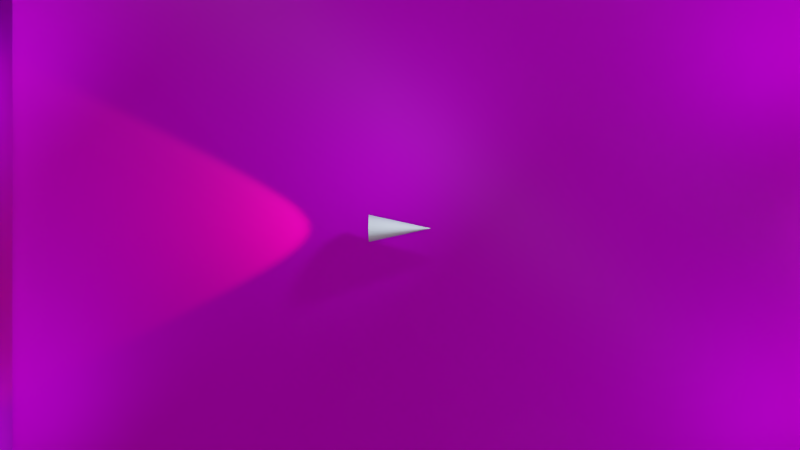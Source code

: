 # Source: prototype_1_armory.blend  (saved by Blender 2.79.0; exported with 4.5.12 LTS)
import bpy
from mathutils import Matrix  # noqa: F401  (used for matrix-valued properties, if any)

bpy.ops.wm.read_factory_settings(use_empty=True)
scene = bpy.context.scene
scene.name = 'Scene'

# ---- collections
col_collection_2 = bpy.data.collections.new('Collection 2'); scene.collection.children.link(col_collection_2)
col_collection_11 = bpy.data.collections.new('Collection 11'); scene.collection.children.link(col_collection_11)

# ---- images (referenced by path relative to the original .blend; pixels are not part of the script)
import os
ASSET_DIR = os.environ.get("B2B_ASSET_DIR", "")  # directory of the original .blend (textures are referenced by path, not embedded)
HERE = os.path.dirname(os.path.abspath(__file__))  # packed textures are extracted next to this script under _unpacked/

def load_image(name, relpath, width, height, colorspace="sRGB"):
    """Load a texture the original file referenced (path relative to the .blend, or extracted next to this script)."""
    p = next((c for c in (os.path.join(HERE, relpath), os.path.join(ASSET_DIR, relpath)) if relpath and os.path.exists(c)), "")
    if p:
        img = bpy.data.images.load(p, check_existing=True)
        img.name = name
    else:  # same state as the original file: an image datablock whose file is absent (Cycles renders it pink)
        img = bpy.data.images.new(name, width, height)
        img.source = "FILE"
        img.filepath = "//" + (relpath or name)
    img.colorspace_settings.name = colorspace
    return img
img_hexagontile_diff_png = load_image('HexagonTile_DIFF.png', 'textures/hexagon/HexagonTile_DIFF.png', 1024, 1024, 'sRGB')
img_hexagontile_hgt_png = load_image('HexagonTile_HGT.png', 'textures/hexagon/HexagonTile_HGT.png', 1024, 1024, 'sRGB')
img_hexagontile_spec_png = load_image('HexagonTile_SPEC.png', 'textures/hexagon/HexagonTile_SPEC.png', 1024, 1024, 'sRGB')
img_hexagontile_nrm_png = load_image('HexagonTile_NRM.png', 'textures/hexagon/HexagonTile_NRM.png', 1024, 1024, 'sRGB')
img_mjst_metal_base_diffuse_png = load_image('mjst_metal_base_diffuse.png', 'textures/metal wall/mjst_metal_base_diffuse.png', 1024, 1024, 'sRGB')
img_mjst_metal_base_specular_png = load_image('mjst_metal_base_specular.png', 'textures/metal wall/mjst_metal_base_specular.png', 1024, 1024, 'sRGB')
img_mjst_metal_base_normalbump_png = load_image('mjst_metal_base_normalbump.png', 'textures/metal wall/mjst_metal_base_normalbump.png', 1024, 1024, 'sRGB')

# ---- materials (node trees are filled in below, after node groups)
mat_material_001 = bpy.data.materials.new('Material.001')
mat_material_001.alpha_threshold = 0.0
mat_material_001.roughness = 0.5
mat_material_002 = bpy.data.materials.new('Material.002')
mat_material_002.alpha_threshold = 0.0
mat_material_002.roughness = 0.5

# ---- node groups
ng_armory_pbr = bpy.data.node_groups.new('Armory PBR', 'ShaderNodeTree')
_s = ng_armory_pbr.interface.new_socket(name='Surface', in_out='OUTPUT', socket_type='NodeSocketShader')
_s = ng_armory_pbr.interface.new_socket(name='Displacement', in_out='OUTPUT', socket_type='NodeSocketFloat')
_s = ng_armory_pbr.interface.new_socket(name='Base Color', in_out='INPUT', socket_type='NodeSocketColor')
_s.default_value = (0.8, 0.8, 0.8, 1.0)
_s = ng_armory_pbr.interface.new_socket(name='Opacity', in_out='INPUT', socket_type='NodeSocketFloat')
_s.default_value = 1.0
_s.min_value = 0.0
_s.max_value = 1.0
_s = ng_armory_pbr.interface.new_socket(name='Occlusion', in_out='INPUT', socket_type='NodeSocketFloat')
_s.default_value = 1.0
_s.min_value = 0.0
_s.max_value = 1.0
_s = ng_armory_pbr.interface.new_socket(name='Roughness', in_out='INPUT', socket_type='NodeSocketFloat')
_s.default_value = 0.1
_s.min_value = 0.0
_s.max_value = 1.0
_s = ng_armory_pbr.interface.new_socket(name='Metallic', in_out='INPUT', socket_type='NodeSocketFloat')
_s.min_value = 0.0
_s.max_value = 1.0
_s = ng_armory_pbr.interface.new_socket(name='Normal Map', in_out='INPUT', socket_type='NodeSocketColor')
_s.default_value = (0.5, 0.5, 1.0, 1.0)
_s = ng_armory_pbr.interface.new_socket(name='Emission', in_out='INPUT', socket_type='NodeSocketFloat')
_s.min_value = 0.0
_s.max_value = 100.0
_s = ng_armory_pbr.interface.new_socket(name='Height', in_out='INPUT', socket_type='NodeSocketFloat')
_s.min_value = 0.0
_s.max_value = 1.0
_s = ng_armory_pbr.interface.new_socket(name='Subsurface', in_out='INPUT', socket_type='NodeSocketFloat')
_s.min_value = 0.0
_s.max_value = 1.0
_N = ng_armory_pbr.nodes; _L = ng_armory_pbr.links
n0 = _N.new('ShaderNodeMix'); n0.name = 'Mix'; n0.location = (-970, 21)
n0.data_type = 'RGBA'
n0.blend_type = 'MULTIPLY'
n0.inputs[0].default_value = 1.0
n1 = _N.new('NodeGroupInput'); n1.name = 'Group Input'; n1.location = (-1317, -92)
n1.width = 152
n2 = _N.new('ShaderNodeMixShader'); n2.name = 'Mix Shader'; n2.location = (-438, -318)
n3 = _N.new('ShaderNodeEmission'); n3.name = 'Emission'; n3.location = (-721, -589)
n4 = _N.new('ShaderNodeBsdfPrincipled'); n4.name = 'Principled BSDF'; n4.location = (-744, -47)
n4.width = 185
n4.subsurface_method = 'BURLEY'
n4.inputs[3].default_value = 1.45
n4.inputs[9].default_value = (1.0, 1.0, 1.0)
n5 = _N.new('ShaderNodeNormalMap'); n5.name = 'Normal Map'; n5.location = (-1079, -425)
n6 = _N.new('NodeGroupOutput'); n6.name = 'Group Output'; n6.location = (-21, -242)
n6.width = 158
n7 = _N.new('ShaderNodeMixShader'); n7.name = 'Mix Shader.001'; n7.location = (-255, -71)
n8 = _N.new('ShaderNodeBsdfTransparent'); n8.name = 'Transparent BSDF'; n8.location = (-444, -142)
_L.new(n1.outputs[3], n4.inputs[2])
_L.new(n1.outputs[4], n4.inputs[1])
_L.new(n1.outputs[7], n6.inputs[1])
_L.new(n1.outputs[8], n4.inputs[8])
_L.new(n1.outputs[2], n0.inputs[7])
_L.new(n1.outputs[0], n0.inputs[6])
_L.new(n0.outputs[2], n4.inputs[0])
_L.new(n1.outputs[6], n2.inputs[0])
_L.new(n1.outputs[0], n3.inputs[0])
_L.new(n3.outputs[0], n2.inputs[2])
_L.new(n4.outputs[0], n2.inputs[1])
_L.new(n1.outputs[5], n5.inputs[1])
_L.new(n5.outputs[0], n4.inputs[5])
_L.new(n1.outputs[1], n7.inputs[0])
_L.new(n8.outputs[0], n7.inputs[1])
_L.new(n2.outputs[0], n7.inputs[2])
_L.new(n7.outputs[0], n6.inputs[0])
n6.is_active_output = True

# ---- material node trees
mat_material_001.use_nodes = True; mat_material_001.node_tree.nodes.clear()
_N = mat_material_001.node_tree.nodes; _L = mat_material_001.node_tree.links
n0 = _N.new('ShaderNodeTexImage'); n0.name = 'Image Texture'; n0.location = (-142, 404)
n0.width = 140
n0.hide = True
n0.image = img_hexagontile_diff_png
n1 = _N.new('ShaderNodeMapping'); n1.name = 'Mapping'; n1.location = (-444, 341)
n1.inputs[3].default_value = (0.9, 0.8, 1.0)
n2 = _N.new('ShaderNodeTexImage'); n2.name = 'Image Texture.003'; n2.location = (-147, 50)
n2.width = 140
n2.hide = True
n2.image = img_hexagontile_hgt_png
n3 = _N.new('ShaderNodeOutputMaterial'); n3.name = 'Material Output'; n3.location = (300, 300)
n4 = _N.new('ShaderNodeTexCoord'); n4.name = 'Texture Coordinate'; n4.location = (-677, 146)
n5 = _N.new('ShaderNodeGroup'); n5.name = 'Group'; n5.location = (62, 361)
n5.node_tree = ng_armory_pbr
n5.inputs[1].default_value = 1.0
n5.inputs[2].default_value = 1.0
n5.inputs[4].default_value = 0.0
n5.inputs[6].default_value = 0.0
n5.inputs[8].default_value = 0.0
n6 = _N.new('ShaderNodeTexImage'); n6.name = 'Image Texture.002'; n6.location = (-111, 220)
n6.width = 140
n6.hide = True
n6.image = img_hexagontile_spec_png
n7 = _N.new('ShaderNodeTexImage'); n7.name = 'Image Texture.001'; n7.location = (-117, 145)
n7.width = 140
n7.hide = True
n7.image = img_hexagontile_nrm_png
n8 = _N.new('ShaderNodeNewGeometry'); n8.name = 'Geometry'; n8.location = (-688, 364)
_L.new(n5.outputs[0], n3.inputs[0])
_L.new(n0.outputs[0], n5.inputs[0])
_L.new(n1.outputs[0], n0.inputs[0])
_L.new(n1.outputs[0], n7.inputs[0])
_L.new(n7.outputs[0], n5.inputs[5])
_L.new(n6.outputs[0], n5.inputs[3])
_L.new(n1.outputs[0], n6.inputs[0])
_L.new(n2.outputs[0], n5.inputs[7])
_L.new(n1.outputs[0], n2.inputs[0])
_L.new(n8.outputs[0], n1.inputs[0])
n3.is_active_output = True
mat_material_002.use_nodes = True; mat_material_002.node_tree.nodes.clear()
_N = mat_material_002.node_tree.nodes; _L = mat_material_002.node_tree.links
n0 = _N.new('ShaderNodeOutputMaterial'); n0.name = 'Material Output'; n0.location = (433, 300)
n1 = _N.new('ShaderNodeTexImage'); n1.name = 'Image Texture'; n1.location = (-133, 319)
n1.width = 140
n1.hide = True
n1.image = img_mjst_metal_base_diffuse_png
n2 = _N.new('ShaderNodeTexImage'); n2.name = 'Image Texture.002'; n2.location = (-122, 194)
n2.width = 140
n2.hide = True
n2.image = img_mjst_metal_base_specular_png
n3 = _N.new('ShaderNodeTexImage'); n3.name = 'Image Texture.001'; n3.location = (-142, 112)
n3.width = 140
n3.hide = True
n3.image = img_mjst_metal_base_normalbump_png
n4 = _N.new('ShaderNodeGroup'); n4.name = 'Group'; n4.location = (105, 314)
n4.node_tree = ng_armory_pbr
n4.inputs[1].default_value = 1.0
n4.inputs[2].default_value = 1.0
n4.inputs[4].default_value = 0.0
n4.inputs[6].default_value = 0.0
n4.inputs[7].default_value = 0.0
n4.inputs[8].default_value = 0.0
n5 = _N.new('ShaderNodeNewGeometry'); n5.name = 'Geometry'; n5.location = (-848, 488)
n6 = _N.new('ShaderNodeMapping'); n6.name = 'Mapping'; n6.location = (-558, 441)
n6.inputs[1].default_value = (0.5, -0.5, 0.0)
n6.inputs[3].default_value = (0.5, 0.5, 0.5)
_L.new(n4.outputs[0], n0.inputs[0])
_L.new(n1.outputs[0], n4.inputs[0])
_L.new(n2.outputs[0], n4.inputs[3])
_L.new(n6.outputs[0], n1.inputs[0])
_L.new(n6.outputs[0], n2.inputs[0])
_L.new(n6.outputs[0], n3.inputs[0])
_L.new(n5.outputs[0], n6.inputs[0])
_L.new(n3.outputs[0], n4.inputs[5])
n0.is_active_output = True

# ---- world
world_world = bpy.data.worlds.new('World'); scene.world = world_world
world_world.use_nodes = True; world_world.node_tree.nodes.clear()
_N = world_world.node_tree.nodes; _L = world_world.node_tree.links
n0 = _N.new('ShaderNodeOutputWorld'); n0.name = 'World Output'; n0.location = (300, 300)
n1 = _N.new('ShaderNodeBackground'); n1.name = 'Background'; n1.location = (10, 300)
n1.inputs[0].default_value = (0.02365, 0.008679, 0.009297, 1.0)
n2 = _N.new('ShaderNodeMapping'); n2.name = 'Mapping'; n2.location = (-490, 395)
n3 = _N.new('ShaderNodeTexCoord'); n3.name = 'Texture Coordinate'; n3.location = (-690, 378)
_L.new(n1.outputs[0], n0.inputs[0])
_L.new(n3.outputs[0], n2.inputs[0])
n0.is_active_output = True
world_world.color = (0.05088, 0.05088, 0.05088)
world_world.use_sun_shadow = False
world_world.sun_shadow_jitter_overblur = 0.0
world_world.cycles.sampling_method = 'MANUAL'

# ---- cameras
cam_camera_002 = bpy.data.cameras.new('Camera.002')
cam_camera_002.clip_end = 100.0
cam_camera_002.lens = 35.0
cam_camera_002.sensor_width = 32.0
cam_camera_002.sensor_height = 18.0
cam_camera_002.display_size = 2.0
cam_camera_002.dof.focus_distance = 0.0

# ---- lights
light_point_004 = bpy.data.lights.new('Point.004', 'POINT')
light_point_004.color = (0.5132, 0.6651, 1.0)
light_point_004.transmission_factor = 0.0
light_point_004.energy = 100.0
light_point_004.shadow_buffer_clip_start = 0.5
light_point_004.shadow_soft_size = 0.1
light_point_004.shadow_maximum_resolution = 0.006
light_point_004.use_absolute_resolution = True
light_hemi_002 = bpy.data.lights.new('Hemi.002', 'SUN')
light_hemi_002.transmission_factor = 0.0
light_hemi_002.angle = 0.1993
light_hemi_002.energy = 1.0
light_hemi_002.shadow_buffer_clip_start = 0.5
light_hemi_002.shadow_soft_size = 0.1
light_hemi_002.shadow_cascade_max_distance = 1000.0
light_point_012 = bpy.data.lights.new('Point.012', 'POINT')
light_point_012.color = (0.5132, 0.6651, 1.0)
light_point_012.transmission_factor = 0.0
light_point_012.energy = 100.0
light_point_012.shadow_buffer_clip_start = 0.5
light_point_012.shadow_soft_size = 0.1
light_point_012.shadow_maximum_resolution = 0.006
light_point_012.use_absolute_resolution = True
light_point_011 = bpy.data.lights.new('Point.011', 'POINT')
light_point_011.color = (0.5132, 0.6651, 1.0)
light_point_011.transmission_factor = 0.0
light_point_011.energy = 100.0
light_point_011.shadow_buffer_clip_start = 0.5
light_point_011.shadow_soft_size = 0.1
light_point_011.shadow_maximum_resolution = 0.006
light_point_011.use_absolute_resolution = True
light_point_010 = bpy.data.lights.new('Point.010', 'POINT')
light_point_010.color = (0.5132, 0.6651, 1.0)
light_point_010.transmission_factor = 0.0
light_point_010.energy = 100.0
light_point_010.shadow_buffer_clip_start = 0.5
light_point_010.shadow_soft_size = 0.1
light_point_010.shadow_maximum_resolution = 0.006
light_point_010.use_absolute_resolution = True
light_point_013 = bpy.data.lights.new('Point.013', 'POINT')
light_point_013.color = (0.5132, 0.6651, 1.0)
light_point_013.transmission_factor = 0.0
light_point_013.energy = 100.0
light_point_013.shadow_buffer_clip_start = 0.5
light_point_013.shadow_soft_size = 0.1
light_point_013.shadow_maximum_resolution = 0.006
light_point_013.use_absolute_resolution = True
light_spot = bpy.data.lights.new('Spot', 'SPOT')
light_spot.color = (1.0, 0.2857, 0.1085)
light_spot.transmission_factor = 0.0
light_spot.energy = 300.0
light_spot.shadow_buffer_clip_start = 0.5
light_spot.shadow_soft_size = 0.1
light_spot.shadow_maximum_resolution = 0.006
light_spot.use_absolute_resolution = True
light_spot.spot_size = 1.745

# ---- meshes
me_plane_004 = bpy.data.meshes.new('Plane.004')
me_plane_004.from_pydata([(-1.0, -1.0, 0.0), (1.0, -1.0, 0.0), (-1.0, 1.0, 0.0), (1.0, 1.0, 0.0)], [], [(0, 1, 3, 2)])
_uv = me_plane_004.uv_layers.new(name='UVMap')
_uv.uv.foreach_set('vector', [-5.024, -5.024, 6.024, -5.024, 6.024, 6.024, -5.024, 6.024])
me_plane_004.materials.append(mat_material_001)
me_plane_004.use_remesh_preserve_volume = False
me_plane_004.use_remesh_preserve_attributes = False
me_plane_004.use_mirror_vertex_groups = False
me_plane_004.update()
me_cube = bpy.data.meshes.new('Cube')
me_cube.from_pydata([(-8.443, -1.0, -1.0), (-8.443, -1.0, 0.5264), (-8.443, 0.1569, -1.0), (-8.443, 0.1569, 0.5264), (7.557, -1.0, -1.0), (7.557, -1.0, 0.5264), (7.557, 0.1569, -1.0), (7.557, 0.1569, 0.5264)], [], [(0, 1, 3, 2), (2, 3, 7, 6), (6, 7, 5, 4), (4, 5, 1, 0), (2, 6, 4, 0), (7, 3, 1, 5)])
_uv = me_cube.uv_layers.new(name='UVMap')
_uv.uv.foreach_set('vector', [0.0, 0.0, 1.0, 0.0, 1.0, 1.0, 0.0, 1.0, 0.0, 0.0, 1.0, 0.0, 1.0, 1.0, 0.0, 1.0, 0.0, 0.0, 1.0, 0.0, 1.0, 1.0, 0.0, 1.0, 0.0, 0.0, 1.0, 0.0, 1.0, 1.0, 0.0, 1.0, 0.0, 0.0, 1.0, 0.0, 1.0, 1.0, 0.0, 1.0, 0.0, 0.0, 1.0, 0.0, 1.0, 1.0, 0.0, 1.0])
me_cube.materials.append(mat_material_002)
me_cube.use_remesh_preserve_volume = False
me_cube.use_remesh_preserve_attributes = False
me_cube.use_mirror_vertex_groups = False
me_cube.update()
me_cone = bpy.data.meshes.new('Cone')
me_cone.from_pydata([(0.0, 1.0, -1.0), (0.1951, 0.9808, -1.0), (0.3827, 0.9239, -1.0), (0.5556, 0.8315, -1.0), (0.7071, 0.7071, -1.0), (0.8315, 0.5556, -1.0), (0.9239, 0.3827, -1.0), (0.9808, 0.1951, -1.0), (1.0, 7.55e-08, -1.0), (0.9808, -0.1951, -1.0), (0.9239, -0.3827, -1.0), (0.8315, -0.5556, -1.0), (0.7071, -0.7071, -1.0), (0.5556, -0.8315, -1.0), (0.3827, -0.9239, -1.0), (0.1951, -0.9808, -1.0), (-3.258e-07, -1.0, -1.0), (-0.1951, -0.9808, -1.0), (-0.3827, -0.9239, -1.0), (-0.5556, -0.8315, -1.0), (-0.7071, -0.7071, -1.0), (-0.8315, -0.5556, -1.0), (-0.9239, -0.3827, -1.0), (0.0, 0.0, 1.0), (-0.9808, -0.1951, -1.0), (-1.0, 9.656e-07, -1.0), (-0.9808, 0.1951, -1.0), (-0.9239, 0.3827, -1.0), (-0.8315, 0.5556, -1.0), (-0.7071, 0.7071, -1.0), (-0.5556, 0.8315, -1.0), (-0.3827, 0.9239, -1.0), (-0.1951, 0.9808, -1.0)], [], [(0, 23, 1), (1, 23, 2), (2, 23, 3), (3, 23, 4), (4, 23, 5), (5, 23, 6), (6, 23, 7), (7, 23, 8), (8, 23, 9), (9, 23, 10), (10, 23, 11), (11, 23, 12), (12, 23, 13), (13, 23, 14), (14, 23, 15), (15, 23, 16), (16, 23, 17), (17, 23, 18), (18, 23, 19), (19, 23, 20), (20, 23, 21), (21, 23, 22), (22, 23, 24), (24, 23, 25), (25, 23, 26), (26, 23, 27), (27, 23, 28), (28, 23, 29), (29, 23, 30), (30, 23, 31), (31, 23, 32), (32, 23, 0), (0, 1, 2, 3, 4, 5, 6, 7, 8, 9, 10, 11, 12, 13, 14, 15, 16, 17, 18, 19, 20, 21, 22, 24, 25, 26, 27, 28, 29, 30, 31, 32)])
me_cone.use_remesh_preserve_volume = False
me_cone.use_remesh_preserve_attributes = False
me_cone.use_mirror_vertex_groups = False
me_cone.update()

# ---- objects
ob_point_008 = bpy.data.objects.new('Point.008', light_point_004)
ob_to_ray = bpy.data.objects.new('to ray', None)
ob_hemi_001 = bpy.data.objects.new('Hemi.001', light_hemi_002)
ob_plane_002 = bpy.data.objects.new('Plane.002', me_plane_004)
ob_point_006 = bpy.data.objects.new('Point.006', light_point_012)
ob_point_005 = bpy.data.objects.new('Point.005', light_point_011)
ob_point_004 = bpy.data.objects.new('Point.004', light_point_010)
ob_point_007 = bpy.data.objects.new('Point.007', light_point_013)
ob_cube_003 = bpy.data.objects.new('Cube.003', me_cube)
ob_cube_002 = bpy.data.objects.new('Cube.002', me_cube)
ob_cube_001 = bpy.data.objects.new('Cube.001', me_cube)
ob_cube = bpy.data.objects.new('Cube', me_cube)
ob_camera = bpy.data.objects.new('Camera', cam_camera_002)
ob_cone = bpy.data.objects.new('Cone', me_cone)
ob_prop = bpy.data.objects.new('prop', light_spot)

# ---- transforms, parenting, visibility, modifiers, constraints
ob_point_008.location = (0.7163, -0.3202, 2.195)
ob_point_008.rotation_euler = (0.0, -0.0, -1.571)
ob_point_008.lineart.crease_threshold = 0.0
ob_to_ray.parent = ob_cone
ob_to_ray.matrix_parent_inverse = Matrix(((3.927, 0.0, 0.0, 0.2492), (0.0, -1.03e-07, 2.356, -2.356), (0.0, -1.723, -7.531e-08, 7.531e-08), (0.0, 0.0, 0.0, 1.0)))
ob_to_ray.location = (-0.06345, 2.51, 1.0)
ob_to_ray.rotation_euler = (0.0, -0.0, -1.571)
ob_to_ray.scale = (0.2929, 0.2929, 0.2929)
ob_to_ray.empty_image_offset = (0.0, 0.0)
ob_to_ray.lineart.crease_threshold = 0.0
ob_hemi_001.location = (0.2386, 7.819, 3.353)
ob_hemi_001.rotation_euler = (0.0, -0.0, -1.571)
ob_hemi_001.lineart.crease_threshold = 0.0
ob_plane_002.location = (-0.4427, -0.2705, 1.192e-07)
ob_plane_002.rotation_euler = (0.0, -0.0, -1.571)
ob_plane_002.scale = (8.0, 8.0, 8.0)
ob_plane_002.lineart.crease_threshold = 0.0
ob_point_006.location = (-4.27, -7.583, 2.195)
ob_point_006.rotation_euler = (0.0, -0.0, -1.571)
ob_point_006.lineart.crease_threshold = 0.0
ob_point_005.location = (2.923, -7.672, 2.195)
ob_point_005.rotation_euler = (0.0, -0.0, -1.571)
ob_point_005.lineart.crease_threshold = 0.0
ob_point_004.location = (-3.825, 6.79, 2.195)
ob_point_004.rotation_euler = (0.0, -0.0, -1.571)
ob_point_004.lineart.crease_threshold = 0.0
ob_point_007.location = (2.974, 7.184, 2.195)
ob_point_007.rotation_euler = (0.0, -0.0, -1.571)
ob_point_007.lineart.crease_threshold = 0.0
ob_cube_003.location = (8.557, -0.7132, 1.0)
ob_cube_003.rotation_euler = (0.0, 0.0, 4.712)
ob_cube_003.lineart.crease_threshold = 0.0
ob_cube_002.location = (-0.8854, -9.27, 1.0)
ob_cube_002.rotation_euler = (0.0, -0.0, 3.142)
ob_cube_002.lineart.crease_threshold = 0.0
ob_cube_001.location = (-9.443, 0.1723, 1.0)
ob_cube_001.rotation_euler = (0.0, -0.0, 1.571)
ob_cube_001.lineart.crease_threshold = 0.0
ob_cube.location = (0.0, 8.73, 1.0)
ob_cube.lineart.crease_threshold = 0.0
ob_camera.location = (0.0, 0.0, 17.45)
ob_camera.rotation_euler = (0.0, -0.0, -1.571)
ob_camera.lineart.crease_threshold = 0.0
ob_cone.location = (-0.06345, 0.0, 1.0)
ob_cone.rotation_euler = (1.571, -0.0, 0.0)
ob_cone.scale = (0.2546, 0.4245, 0.5804)
ob_cone.lineart.crease_threshold = 0.0
ob_prop.parent = ob_cone
ob_prop.matrix_parent_inverse = Matrix(((1.429, -0.0, 0.0, -0.0), (0.0, -6.244e-08, 1.429, -1.429), (0.0, -1.429, -6.244e-08, 6.244e-08), (0.0, 0.0, 0.0, 1.0)))
ob_prop.location = (0.0, 0.7566, 1.0)
ob_prop.rotation_euler = (1.571, 2.22e-16, 2.22e-16)
ob_prop.scale = (0.3172, 0.3172, 0.3172)
ob_prop.lineart.crease_threshold = 0.0

# ---- collection membership
col_collection_2.objects.link(ob_point_008)
col_collection_2.objects.link(ob_to_ray)
col_collection_2.objects.link(ob_hemi_001)
col_collection_2.objects.link(ob_plane_002)
col_collection_2.objects.link(ob_point_006)
col_collection_2.objects.link(ob_point_005)
col_collection_2.objects.link(ob_point_004)
col_collection_2.objects.link(ob_point_007)
col_collection_11.objects.link(ob_cube_003)
col_collection_11.objects.link(ob_cube_002)
col_collection_11.objects.link(ob_cube_001)
col_collection_11.objects.link(ob_cube)
col_collection_11.objects.link(ob_camera)
col_collection_11.objects.link(ob_cone)
col_collection_11.objects.link(ob_prop)

# ---- scene / render settings (as saved in the file)
scene.camera = ob_camera
scene.frame_start = 1; scene.frame_end = 250; scene.frame_set(1)
scene.render.engine = 'CYCLES'
scene.render.image_settings.color_mode = 'RGB'
scene.render.resolution_percentage = 50
scene.render.dither_intensity = 0.0
scene.cycles.use_denoising = False
scene.cycles.samples = 128
scene.cycles.sampling_pattern = 'TABULATED_SOBOL'
scene.cycles.use_adaptive_sampling = False
scene.cycles.use_light_tree = False
scene.cycles.blur_glossy = 0.0
scene.cycles.sample_clamp_indirect = 0.0
scene.view_settings.view_transform = 'Filmic'
bpy.context.view_layer.update()
